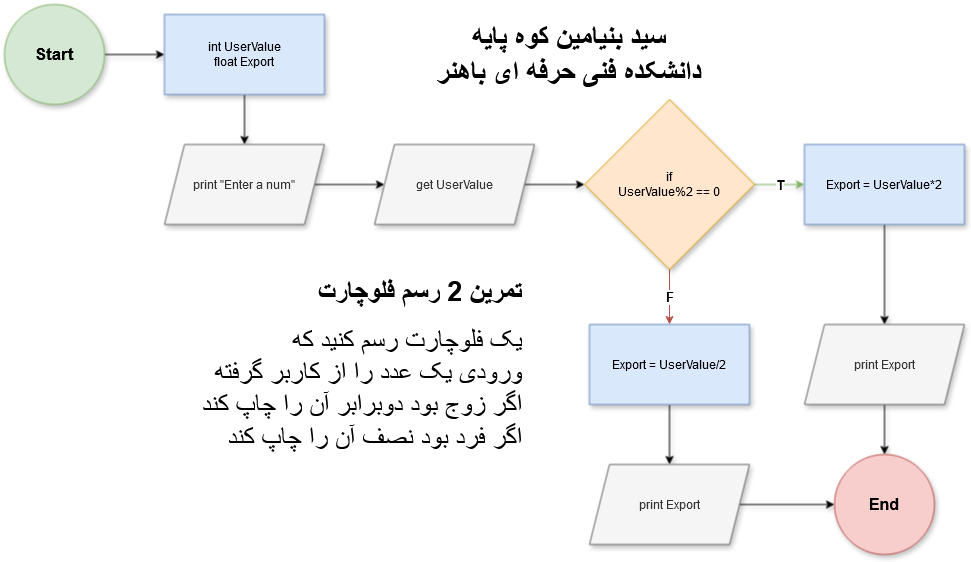

The diagram above was exported from draw.io. Its source (the exported page's mxGraphModel, read from the mxfile embedded in the PNG):
<mxGraphModel dx="2163" dy="1808" grid="1" gridSize="10" guides="1" tooltips="1" connect="1" arrows="1" fold="1" page="1" pageScale="1" pageWidth="850" pageHeight="1100" background="#ffffff" math="0" shadow="0">
  <root>
    <mxCell id="0" />
    <mxCell id="1" parent="0" />
    <mxCell id="_zQUt4Ex9Q-AtKL7tH52-3" value="" style="edgeStyle=orthogonalEdgeStyle;rounded=0;orthogonalLoop=1;jettySize=auto;html=1;shadow=1;" edge="1" parent="1" source="_zQUt4Ex9Q-AtKL7tH52-1" target="_zQUt4Ex9Q-AtKL7tH52-2">
      <mxGeometry relative="1" as="geometry" />
    </mxCell>
    <mxCell id="_zQUt4Ex9Q-AtKL7tH52-1" value="&lt;b&gt;&lt;font style=&quot;font-size: 17px;&quot;&gt;Start&lt;/font&gt;&lt;/b&gt;" style="ellipse;whiteSpace=wrap;html=1;aspect=fixed;fillColor=#d5e8d4;strokeColor=#82b366;shadow=1;" vertex="1" parent="1">
      <mxGeometry width="100" height="100" as="geometry" />
    </mxCell>
    <mxCell id="_zQUt4Ex9Q-AtKL7tH52-5" value="" style="edgeStyle=orthogonalEdgeStyle;rounded=0;orthogonalLoop=1;jettySize=auto;html=1;shadow=1;" edge="1" parent="1" source="_zQUt4Ex9Q-AtKL7tH52-2" target="_zQUt4Ex9Q-AtKL7tH52-4">
      <mxGeometry relative="1" as="geometry" />
    </mxCell>
    <mxCell id="_zQUt4Ex9Q-AtKL7tH52-2" value="&lt;div&gt;int UserValue&lt;/div&gt;&lt;div&gt;float Export&lt;br&gt;&lt;/div&gt;" style="rounded=0;whiteSpace=wrap;html=1;fillColor=#dae8fc;strokeColor=#6c8ebf;shadow=1;" vertex="1" parent="1">
      <mxGeometry x="160" y="10" width="160" height="80" as="geometry" />
    </mxCell>
    <mxCell id="_zQUt4Ex9Q-AtKL7tH52-7" value="" style="edgeStyle=orthogonalEdgeStyle;rounded=0;orthogonalLoop=1;jettySize=auto;html=1;shadow=1;" edge="1" parent="1" source="_zQUt4Ex9Q-AtKL7tH52-4" target="_zQUt4Ex9Q-AtKL7tH52-6">
      <mxGeometry relative="1" as="geometry" />
    </mxCell>
    <mxCell id="_zQUt4Ex9Q-AtKL7tH52-4" value="print &quot;Enter a num&quot;" style="shape=parallelogram;perimeter=parallelogramPerimeter;whiteSpace=wrap;html=1;fixedSize=1;fillColor=#f5f5f5;fontColor=#333333;strokeColor=#666666;shadow=1;" vertex="1" parent="1">
      <mxGeometry x="160" y="140" width="160" height="80" as="geometry" />
    </mxCell>
    <mxCell id="_zQUt4Ex9Q-AtKL7tH52-9" value="" style="edgeStyle=orthogonalEdgeStyle;rounded=0;orthogonalLoop=1;jettySize=auto;html=1;shadow=1;" edge="1" parent="1" source="_zQUt4Ex9Q-AtKL7tH52-6" target="_zQUt4Ex9Q-AtKL7tH52-8">
      <mxGeometry relative="1" as="geometry" />
    </mxCell>
    <mxCell id="_zQUt4Ex9Q-AtKL7tH52-6" value="get UserValue" style="shape=parallelogram;perimeter=parallelogramPerimeter;whiteSpace=wrap;html=1;fixedSize=1;fillColor=#f5f5f5;fontColor=#333333;strokeColor=#666666;shadow=1;" vertex="1" parent="1">
      <mxGeometry x="370" y="140" width="160" height="80" as="geometry" />
    </mxCell>
    <mxCell id="_zQUt4Ex9Q-AtKL7tH52-13" value="&lt;b&gt;&lt;font style=&quot;font-size: 14px;&quot;&gt;T&lt;/font&gt;&lt;/b&gt;" style="edgeStyle=orthogonalEdgeStyle;rounded=0;orthogonalLoop=1;jettySize=auto;html=1;fillColor=#d5e8d4;strokeColor=#82b366;shadow=1;" edge="1" parent="1" source="_zQUt4Ex9Q-AtKL7tH52-8" target="_zQUt4Ex9Q-AtKL7tH52-12">
      <mxGeometry relative="1" as="geometry" />
    </mxCell>
    <mxCell id="_zQUt4Ex9Q-AtKL7tH52-25" value="&lt;b&gt;&lt;font style=&quot;font-size: 13px;&quot;&gt;F&lt;/font&gt;&lt;/b&gt;" style="edgeStyle=orthogonalEdgeStyle;rounded=0;orthogonalLoop=1;jettySize=auto;html=1;fillColor=#f8cecc;strokeColor=#b85450;" edge="1" parent="1" source="_zQUt4Ex9Q-AtKL7tH52-8" target="_zQUt4Ex9Q-AtKL7tH52-11">
      <mxGeometry relative="1" as="geometry" />
    </mxCell>
    <mxCell id="_zQUt4Ex9Q-AtKL7tH52-8" value="&lt;div&gt;if&lt;/div&gt;&lt;div&gt;UserValue%2 == 0 &lt;br&gt;&lt;/div&gt;" style="rhombus;whiteSpace=wrap;html=1;fillColor=#ffe6cc;strokeColor=#d79b00;shadow=1;" vertex="1" parent="1">
      <mxGeometry x="580" y="95" width="170" height="170" as="geometry" />
    </mxCell>
    <mxCell id="_zQUt4Ex9Q-AtKL7tH52-10" value="&lt;div&gt;&lt;font style=&quot;font-size: 29px;&quot;&gt;&lt;b&gt;&lt;font&gt;سید بنیامین کوه پایه&lt;/font&gt;&lt;/b&gt;&lt;/font&gt;&lt;/div&gt;&lt;div&gt;&lt;font style=&quot;font-size: 29px;&quot;&gt;&lt;b&gt;&lt;font&gt;دانشکده فنی حرفه ای باهنر&lt;br&gt;&lt;/font&gt;&lt;/b&gt;&lt;/font&gt;&lt;/div&gt;" style="text;html=1;align=center;verticalAlign=middle;whiteSpace=wrap;rounded=0;shadow=1;" vertex="1" parent="1">
      <mxGeometry x="380" y="35" width="370" height="30" as="geometry" />
    </mxCell>
    <mxCell id="_zQUt4Ex9Q-AtKL7tH52-19" value="" style="edgeStyle=orthogonalEdgeStyle;rounded=0;orthogonalLoop=1;jettySize=auto;html=1;shadow=1;" edge="1" parent="1" source="_zQUt4Ex9Q-AtKL7tH52-11" target="_zQUt4Ex9Q-AtKL7tH52-18">
      <mxGeometry relative="1" as="geometry" />
    </mxCell>
    <mxCell id="_zQUt4Ex9Q-AtKL7tH52-11" value="Export = UserValue/2" style="rounded=0;whiteSpace=wrap;html=1;fillColor=#dae8fc;strokeColor=#6c8ebf;shadow=1;" vertex="1" parent="1">
      <mxGeometry x="585" y="320" width="160" height="80" as="geometry" />
    </mxCell>
    <mxCell id="_zQUt4Ex9Q-AtKL7tH52-17" value="" style="edgeStyle=orthogonalEdgeStyle;rounded=0;orthogonalLoop=1;jettySize=auto;html=1;shadow=1;" edge="1" parent="1" source="_zQUt4Ex9Q-AtKL7tH52-12" target="_zQUt4Ex9Q-AtKL7tH52-15">
      <mxGeometry relative="1" as="geometry" />
    </mxCell>
    <mxCell id="_zQUt4Ex9Q-AtKL7tH52-12" value="Export = UserValue*2" style="rounded=0;whiteSpace=wrap;html=1;fillColor=#dae8fc;strokeColor=#6c8ebf;shadow=1;" vertex="1" parent="1">
      <mxGeometry x="800" y="140" width="160" height="80" as="geometry" />
    </mxCell>
    <mxCell id="_zQUt4Ex9Q-AtKL7tH52-22" value="" style="edgeStyle=orthogonalEdgeStyle;rounded=0;orthogonalLoop=1;jettySize=auto;html=1;shadow=1;" edge="1" parent="1" source="_zQUt4Ex9Q-AtKL7tH52-15" target="_zQUt4Ex9Q-AtKL7tH52-20">
      <mxGeometry relative="1" as="geometry" />
    </mxCell>
    <mxCell id="_zQUt4Ex9Q-AtKL7tH52-15" value="print Export" style="shape=parallelogram;perimeter=parallelogramPerimeter;whiteSpace=wrap;html=1;fixedSize=1;fillColor=#f5f5f5;fontColor=#333333;strokeColor=#666666;shadow=1;" vertex="1" parent="1">
      <mxGeometry x="800" y="320" width="160" height="80" as="geometry" />
    </mxCell>
    <mxCell id="_zQUt4Ex9Q-AtKL7tH52-21" value="" style="edgeStyle=orthogonalEdgeStyle;rounded=0;orthogonalLoop=1;jettySize=auto;html=1;shadow=1;" edge="1" parent="1" source="_zQUt4Ex9Q-AtKL7tH52-18" target="_zQUt4Ex9Q-AtKL7tH52-20">
      <mxGeometry relative="1" as="geometry" />
    </mxCell>
    <mxCell id="_zQUt4Ex9Q-AtKL7tH52-18" value="print Export" style="shape=parallelogram;perimeter=parallelogramPerimeter;whiteSpace=wrap;html=1;fixedSize=1;fillColor=#f5f5f5;fontColor=#333333;strokeColor=#666666;shadow=1;" vertex="1" parent="1">
      <mxGeometry x="585" y="460" width="160" height="80" as="geometry" />
    </mxCell>
    <mxCell id="_zQUt4Ex9Q-AtKL7tH52-20" value="&lt;font style=&quot;font-size: 16px;&quot;&gt;&lt;b&gt;End&lt;/b&gt;&lt;/font&gt;" style="ellipse;whiteSpace=wrap;html=1;aspect=fixed;fillColor=#f8cecc;strokeColor=#b85450;shadow=1;" vertex="1" parent="1">
      <mxGeometry x="830" y="450" width="100" height="100" as="geometry" />
    </mxCell>
    <mxCell id="_zQUt4Ex9Q-AtKL7tH52-23" value="&lt;h1 align=&quot;right&quot; style=&quot;margin-top: 0px;&quot;&gt;&lt;font style=&quot;font-size: 27px;&quot;&gt;تمرین 2 رسم فلوچارت&lt;br&gt;&lt;/font&gt;&lt;/h1&gt;&lt;div&gt;&lt;font style=&quot;font-size: 27px;&quot;&gt;یک فلوچارت رسم کنید که&lt;/font&gt;&lt;/div&gt;&lt;div&gt;&lt;font style=&quot;font-size: 27px;&quot;&gt;ورودی یک عدد را از کاربر گرفته&lt;/font&gt;&lt;/div&gt;&lt;div&gt;&lt;font style=&quot;font-size: 27px;&quot;&gt;اگر زوج بود دوبرابر آن را چاپ کند&lt;/font&gt;&lt;/div&gt;&lt;div&gt;&lt;font style=&quot;font-size: 27px;&quot;&gt;اگر فرد بود نصف آن را چاپ کند&lt;br&gt;&lt;/font&gt;&lt;/div&gt;" style="text;html=1;whiteSpace=wrap;overflow=hidden;rounded=0;align=right;shadow=1;" vertex="1" parent="1">
      <mxGeometry x="60" y="265" width="460" height="225" as="geometry" />
    </mxCell>
  </root>
</mxGraphModel>